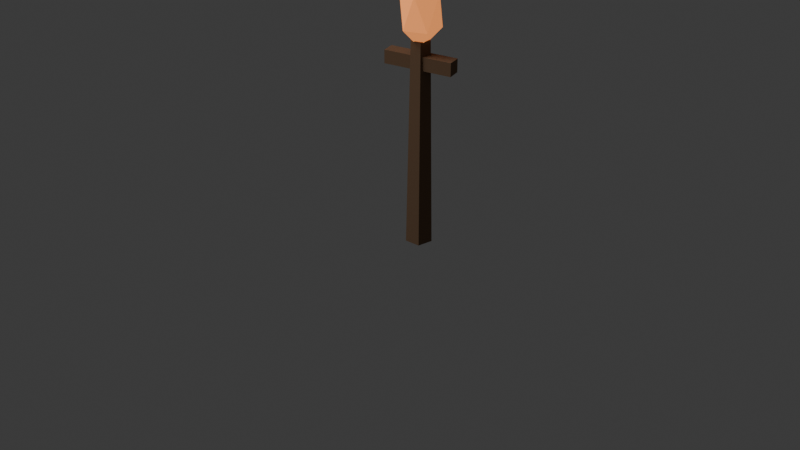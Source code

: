 # Source: df_torch_prop_a.blend  (saved by Blender 5.1.30; exported with 4.5.12 LTS)
import bpy
from mathutils import Matrix  # noqa: F401  (used for matrix-valued properties, if any)

bpy.ops.wm.read_factory_settings(use_empty=True)
scene = bpy.context.scene
scene.name = 'Scene'

# ---- collections
col_collection = bpy.data.collections.new('Collection'); scene.collection.children.link(col_collection)

# ---- materials (node trees are filled in below, after node groups)
mat_dead_wood_012 = bpy.data.materials.new('dead_wood.012')
mat_dead_wood_012.diffuse_color = (0.19, 0.11, 0.06, 1.0)
mat_dim_torch_glow_012 = bpy.data.materials.new('dim_torch_glow.012')
mat_dim_torch_glow_012.diffuse_color = (1.0, 0.34, 0.1, 1.0)

# ---- material node trees
mat_dead_wood_012.use_nodes = True; mat_dead_wood_012.node_tree.nodes.clear()
_N = mat_dead_wood_012.node_tree.nodes; _L = mat_dead_wood_012.node_tree.links
n0 = _N.new('ShaderNodeBsdfPrincipled'); n0.name = 'Principled BSDF'; n0.location = (-200, 100)
n0.inputs[0].default_value = (0.19, 0.11, 0.06, 1.0)
n0.inputs[2].default_value = 0.92
n1 = _N.new('ShaderNodeOutputMaterial'); n1.name = 'Material Output'; n1.location = (200, 100)
_L.new(n0.outputs[0], n1.inputs[0])
n1.is_active_output = True
mat_dim_torch_glow_012.use_nodes = True; mat_dim_torch_glow_012.node_tree.nodes.clear()
_N = mat_dim_torch_glow_012.node_tree.nodes; _L = mat_dim_torch_glow_012.node_tree.links
n0 = _N.new('ShaderNodeBsdfPrincipled'); n0.name = 'Principled BSDF'; n0.location = (-200, 100)
n0.inputs[0].default_value = (1.0, 0.34, 0.1, 1.0)
n0.inputs[2].default_value = 0.92
n0.inputs[27].default_value = (1.0, 0.34, 0.1, 1.0)
n0.inputs[28].default_value = 0.8
n1 = _N.new('ShaderNodeOutputMaterial'); n1.name = 'Material Output'; n1.location = (200, 100)
_L.new(n0.outputs[0], n1.inputs[0])
n1.is_active_output = True

# ---- world
world_world = bpy.data.worlds.new('World'); scene.world = world_world
world_world.use_nodes = True; world_world.node_tree.nodes.clear()
_N = world_world.node_tree.nodes; _L = world_world.node_tree.links
n0 = _N.new('ShaderNodeOutputWorld'); n0.name = 'World Output'; n0.location = (200, 100)
n1 = _N.new('ShaderNodeBackground'); n1.name = 'Background'; n1.location = (-200, 100)
n1.inputs[0].default_value = (0.05088, 0.05088, 0.05088, 1.0)
_L.new(n1.outputs[0], n0.inputs[0])
n0.is_active_output = True
world_world.color = (0.05088, 0.05088, 0.05088)
world_world.sun_shadow_jitter_overblur = 0.0

# ---- cameras
cam_camera_013 = bpy.data.cameras.new('Camera.013')

# ---- lights
light_area_012 = bpy.data.lights.new('Area.012', 'AREA')
light_area_012.energy = 300.0
light_area_012.size = 4.0
light_area_012.size_y = 1.0

# ---- meshes
me_cone_008 = bpy.data.meshes.new('Cone.008')
me_cone_008.from_pydata([(0.0, 0.07, -0.55), (0.0, 0.05, 0.55), (0.06657, 0.02163, -0.55), (0.04755, 0.01545, 0.55), (0.04114, -0.05663, -0.55), (0.02939, -0.04045, 0.55), (-0.04114, -0.05663, -0.55), (-0.02939, -0.04045, 0.55), (-0.06657, 0.02163, -0.55), (-0.04755, 0.01545, 0.55)], [], [(0, 1, 3, 2), (2, 3, 5, 4), (4, 5, 7, 6), (3, 1, 9, 7, 5), (6, 7, 9, 8), (8, 9, 1, 0), (0, 2, 4, 6, 8)])
_uv = me_cone_008.uv_layers.new(name='UVMap')
_uv.uv.foreach_set('vector', [1.0, 0.5, 1.0, 1.0, 0.8, 1.0, 0.8, 0.5, 0.8, 0.5, 0.8, 1.0, 0.6, 1.0, 0.6, 0.5, 0.6, 0.5, 0.6, 1.0, 0.4, 1.0, 0.4, 0.5, 0.4783, 0.3242, 0.25, 0.49, 0.02175, 0.3242, 0.1089, 0.05584, 0.3911, 0.05584, 0.4, 0.5, 0.4, 1.0, 0.2, 1.0, 0.2, 0.5, 0.2, 0.5, 0.2, 1.0, 2.98e-08, 1.0, 2.98e-08, 0.5, 0.75, 0.49, 0.9783, 0.3242, 0.8911, 0.05584, 0.6089, 0.05584, 0.5217, 0.3242])
me_cone_008.materials.append(mat_dead_wood_012)
me_cone_008.update()
me_cube_033 = bpy.data.meshes.new('Cube.033')
me_cube_033.from_pydata([(-0.18, -0.035, -0.035), (-0.18, -0.035, 0.035), (-0.18, 0.035, -0.035), (-0.18, 0.035, 0.035), (0.18, -0.035, -0.035), (0.18, -0.035, 0.035), (0.18, 0.035, -0.035), (0.18, 0.035, 0.035)], [], [(0, 1, 3, 2), (2, 3, 7, 6), (6, 7, 5, 4), (4, 5, 1, 0), (2, 6, 4, 0), (7, 3, 1, 5)])
_uv = me_cube_033.uv_layers.new(name='UVMap')
_uv.uv.foreach_set('vector', [0.375, 0.0, 0.625, 0.0, 0.625, 0.25, 0.375, 0.25, 0.375, 0.25, 0.625, 0.25, 0.625, 0.5, 0.375, 0.5, 0.375, 0.5, 0.625, 0.5, 0.625, 0.75, 0.375, 0.75, 0.375, 0.75, 0.625, 0.75, 0.625, 1.0, 0.375, 1.0, 0.125, 0.5, 0.375, 0.5, 0.375, 0.75, 0.125, 0.75, 0.625, 0.5, 0.875, 0.5, 0.875, 0.75, 0.625, 0.75])
me_cube_033.materials.append(mat_dead_wood_012)
me_cube_033.update()
me_icosphere_012 = bpy.data.meshes.new('Icosphere.012')
me_icosphere_012.from_pydata([(0.0, 0.0, -0.2), (0.08336, -0.06056, -0.08944), (-0.03184, -0.09799, -0.08944), (-0.103, 0.0, -0.08944), (-0.03184, 0.09799, -0.08944), (0.08336, 0.06056, -0.08944), (0.03184, -0.09799, 0.08944), (-0.08336, -0.06056, 0.08944), (-0.08336, 0.06056, 0.08944), (0.03184, 0.09799, 0.08944), (0.103, 0.0, 0.08944), (0.0, 0.0, 0.2)], [], [(0, 1, 2), (1, 0, 5), (0, 2, 3), (0, 3, 4), (0, 4, 5), (1, 5, 10), (2, 1, 6), (3, 2, 7), (4, 3, 8), (5, 4, 9), (1, 10, 6), (2, 6, 7), (3, 7, 8), (4, 8, 9), (5, 9, 10), (6, 10, 11), (7, 6, 11), (8, 7, 11), (9, 8, 11), (10, 9, 11)])
_uv = me_icosphere_012.uv_layers.new(name='UVMap')
_uv.uv.foreach_set('vector', [0.1818, 0.0, 0.2727, 0.1575, 0.09091, 0.1575, 0.2727, 0.1575, 0.3636, 0.0, 0.4545, 0.1575, 0.9091, 0.0, 1.0, 0.1575, 0.8182, 0.1575, 0.7273, 0.0, 0.8182, 0.1575, 0.6364, 0.1575, 0.5455, 0.0, 0.6364, 0.1575, 0.4545, 0.1575, 0.2727, 0.1575, 0.4545, 0.1575, 0.3636, 0.3149, 0.09091, 0.1575, 0.2727, 0.1575, 0.1818, 0.3149, 0.8182, 0.1575, 1.0, 0.1575, 0.9091, 0.3149, 0.6364, 0.1575, 0.8182, 0.1575, 0.7273, 0.3149, 0.4545, 0.1575, 0.6364, 0.1575, 0.5455, 0.3149, 0.2727, 0.1575, 0.3636, 0.3149, 0.1818, 0.3149, 0.09091, 0.1575, 0.1818, 0.3149, 0.0, 0.3149, 0.8182, 0.1575, 0.9091, 0.3149, 0.7273, 0.3149, 0.6364, 0.1575, 0.7273, 0.3149, 0.5455, 0.3149, 0.4545, 0.1575, 0.5455, 0.3149, 0.3636, 0.3149, 0.1818, 0.3149, 0.3636, 0.3149, 0.2727, 0.4724, 0.0, 0.3149, 0.1818, 0.3149, 0.09091, 0.4724, 0.7273, 0.3149, 0.9091, 0.3149, 0.8182, 0.4724, 0.5455, 0.3149, 0.7273, 0.3149, 0.6364, 0.4724, 0.3636, 0.3149, 0.5455, 0.3149, 0.4545, 0.4724])
me_icosphere_012.materials.append(mat_dim_torch_glow_012)
me_icosphere_012.update()

# ---- objects
ob_post = bpy.data.objects.new('post', me_cone_008)
ob_crossbar = bpy.data.objects.new('crossbar', me_cube_033)
ob_flame = bpy.data.objects.new('flame', me_icosphere_012)
ob_area = bpy.data.objects.new('Area', light_area_012)
ob_camera = bpy.data.objects.new('Camera', cam_camera_013)

# ---- transforms, parenting, visibility, modifiers, constraints
ob_post.location = (0.0, 0.0, 0.58)
ob_crossbar.location = (0.0, 0.0, 1.02)
ob_crossbar.rotation_euler = (0.0, 0.0, 0.15)
ob_flame.location = (0.0, 0.0, 1.28)
ob_area.location = (-3.0, -4.0, 6.0)
ob_camera.location = (3.0, -4.0, 3.0)
ob_camera.rotation_euler = (1.047, 0.0, 0.6632)

# ---- collection membership
col_collection.objects.link(ob_post)
col_collection.objects.link(ob_crossbar)
col_collection.objects.link(ob_flame)
col_collection.objects.link(ob_area)
col_collection.objects.link(ob_camera)

# ---- scene / render settings (as saved in the file)
scene.camera = ob_camera
scene.frame_start = 1; scene.frame_end = 250; scene.frame_set(1)
scene.render.engine = 'BLENDER_EEVEE_NEXT'
scene.render.bake_bias = 0.0
scene.render.bake_samples = 0
scene.cycles.sampling_pattern = 'TABULATED_SOBOL'
scene.eevee.use_volume_custom_range = False
bpy.context.view_layer.update()
